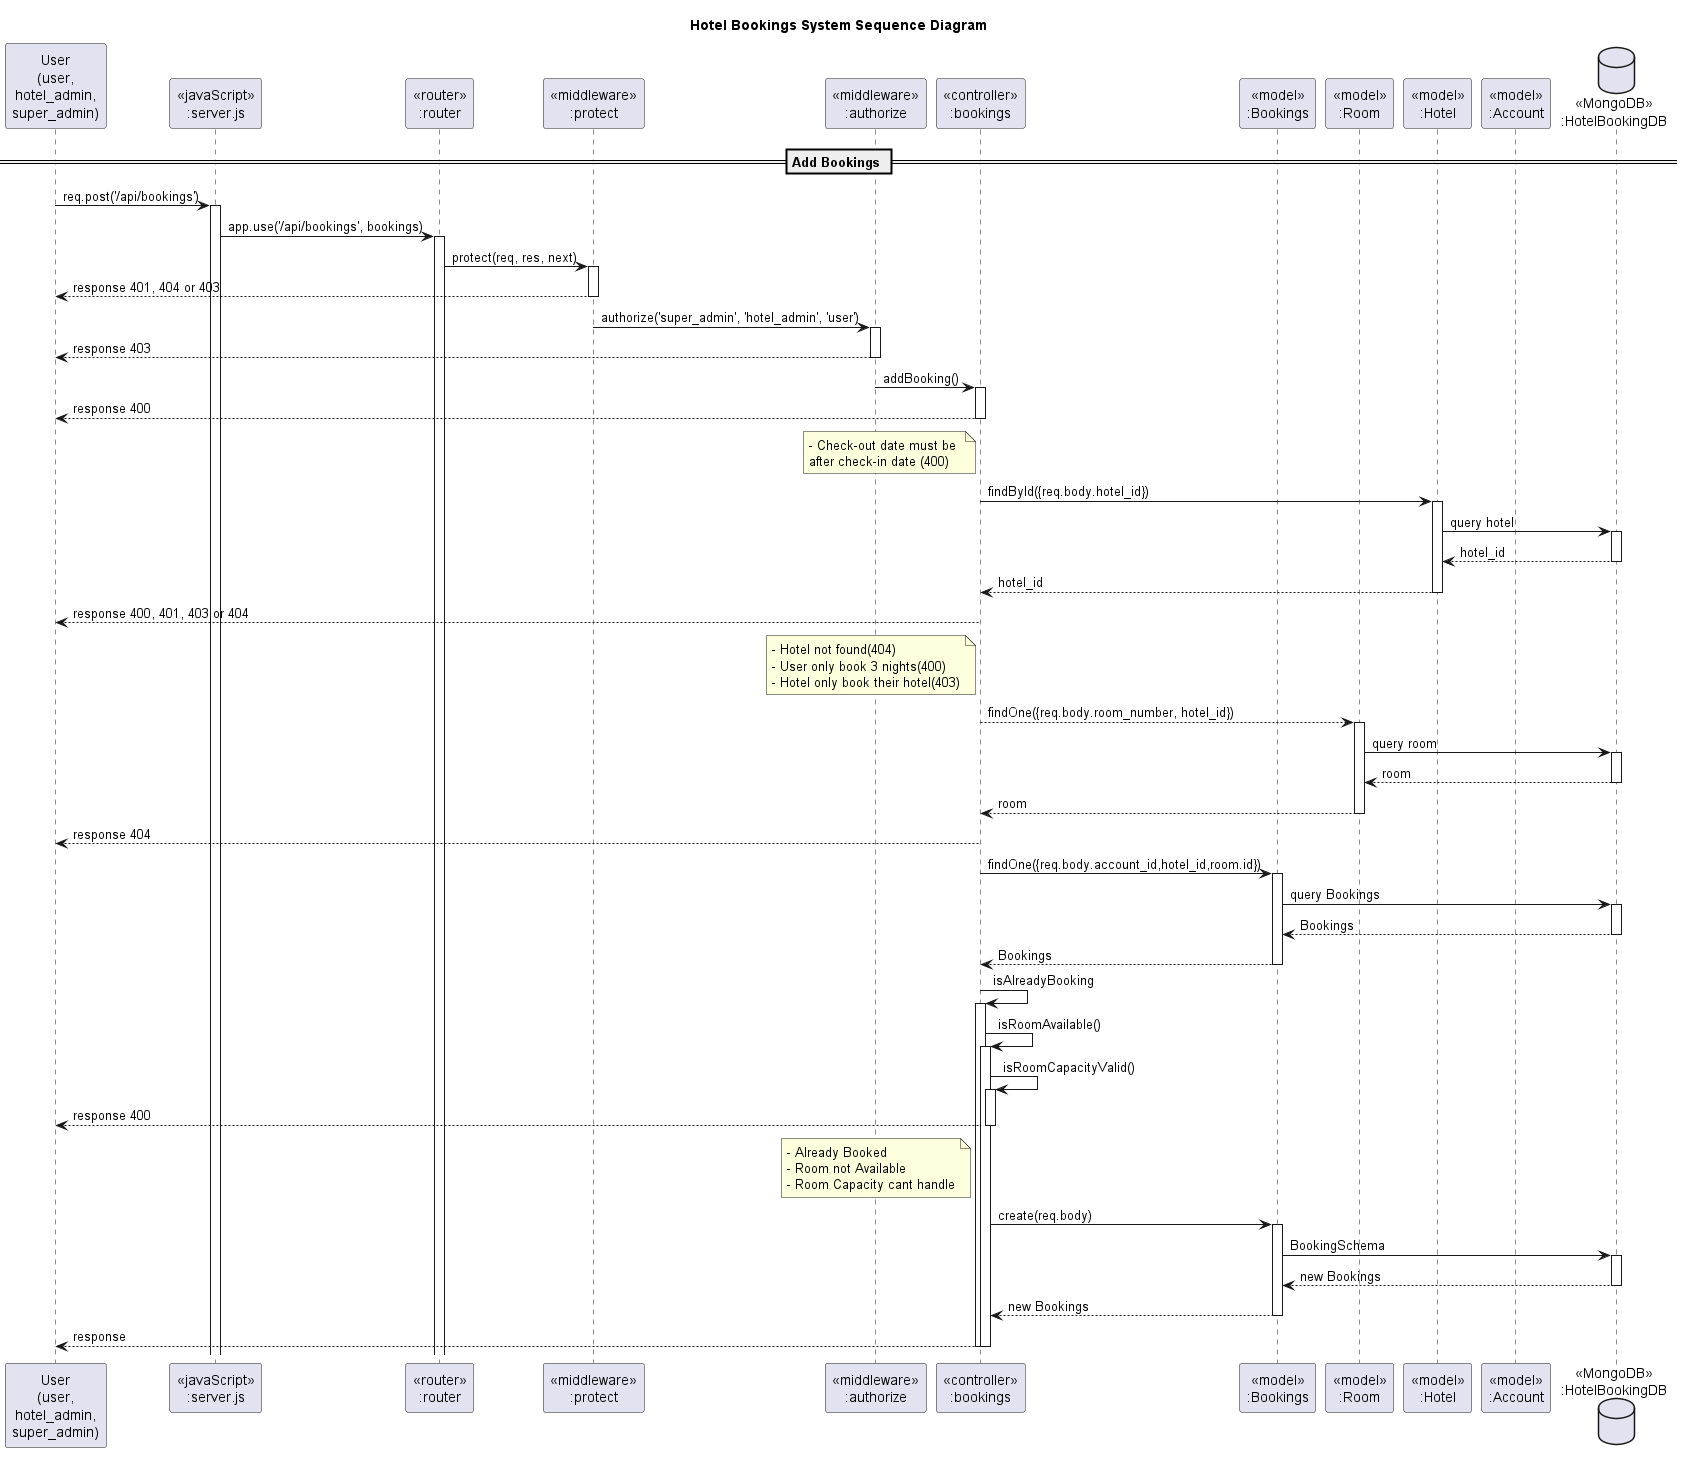

The diagram above was rendered by PlantUML. Its source (embedded in the PNG):
@startuml HotelBookingSystem Sequence Diagram
title Hotel Bookings System Sequence Diagram

participant "User\n(user,\nhotel_admin,\nsuper_admin)" as User
participant "<<javaScript>>\n:server.js" as Server
participant "<<router>>\n:router" as Router
participant "<<middleware>>\n:protect" as Protect
participant "<<middleware>>\n:authorize" as Auth
participant "<<controller>>\n:bookings" as Bookings
participant "<<model>>\n:Bookings" as Booking_model
participant "<<model>>\n:Room" as Room_model
participant "<<model>>\n:Hotel" as Hotel_model
participant "<<model>>\n:Account" as Account_model
database "<<MongoDB>>\n:HotelBookingDB" as HotelBookingDB

== Add Bookings ==
User -> Server ++: req.post('/api/bookings')
Server -> Router ++: app.use('/api/bookings', bookings)
Router -> Protect ++: protect(req, res, next)
Protect --> User --: response 401, 404 or 403
Protect -> Auth ++: authorize('super_admin', 'hotel_admin', 'user')
Auth --> User --: response 403
Auth -> Bookings ++: addBooking()

' check out <= check in
Bookings --> User --: response 400
note left of Bookings: - Check-out date must be \nafter check-in date (400)

' find hotel
Bookings -> Hotel_model ++: findById({req.body.hotel_id})
Hotel_model -> HotelBookingDB ++: query hotel
HotelBookingDB --> Hotel_model --: hotel_id
Hotel_model --> Bookings --: hotel_id
Bookings --> User --: response 400, 401, 403 or 404
note left of Bookings: - Hotel not found(404)\n- User only book 3 nights(400)\n- Hotel only book their hotel(403)
' find room
Bookings --> Room_model ++: findOne({req.body.room_number, hotel_id})
Room_model -> HotelBookingDB ++: query room
HotelBookingDB --> Room_model --: room
Room_model --> Bookings --: room
Bookings --> User --: response 404
' check booking
Bookings -> Booking_model ++:findOne({req.body.account_id,hotel_id,room.id})
Booking_model -> HotelBookingDB ++: query Bookings
HotelBookingDB --> Booking_model --: Bookings
Booking_model --> Bookings --: Bookings
Bookings -> Bookings ++: isAlreadyBooking
Bookings -> Bookings ++: isRoomAvailable()
Bookings -> Bookings ++: isRoomCapacityValid()
Bookings --> User --: response 400
note left of Bookings: - Already Booked\n- Room not Available\n- Room Capacity cant handle
' create booking
Bookings -> Booking_model ++: create(req.body)
Booking_model -> HotelBookingDB ++: BookingSchema
HotelBookingDB --> Booking_model --: new Bookings
Booking_model --> Bookings --: new Bookings
Bookings --> User --: response
@enduml